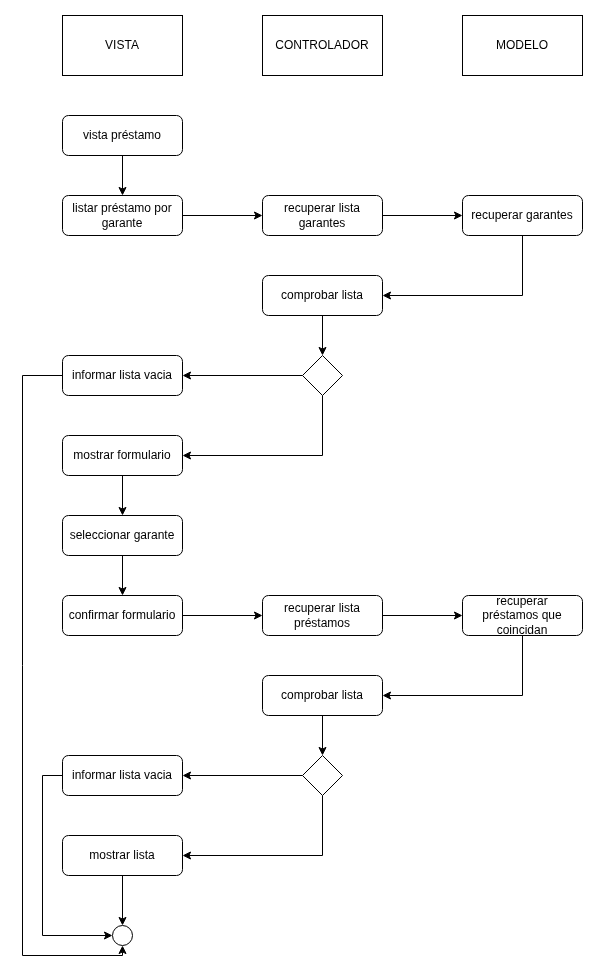

The diagram above was exported from draw.io. Its source (the exported page's mxGraphModel, read from the mxfile embedded in the PNG):
<mxGraphModel dx="2852" dy="1302" grid="1" gridSize="10" guides="1" tooltips="1" connect="1" arrows="1" fold="1" page="1" pageScale="1" pageWidth="827" pageHeight="1169" math="0" shadow="0">
  <root>
    <mxCell id="0" />
    <mxCell id="1" parent="0" />
    <mxCell id="VJcYBYFkE0R8GMYcB-EL-565" value="VISTA" style="rounded=0;whiteSpace=wrap;html=1;" vertex="1" parent="1">
      <mxGeometry x="390" y="400" width="120" height="60" as="geometry" />
    </mxCell>
    <mxCell id="VJcYBYFkE0R8GMYcB-EL-566" value="CONTROLADOR" style="rounded=0;whiteSpace=wrap;html=1;" vertex="1" parent="1">
      <mxGeometry x="590" y="400" width="120" height="60" as="geometry" />
    </mxCell>
    <mxCell id="VJcYBYFkE0R8GMYcB-EL-567" value="MODELO" style="rounded=0;whiteSpace=wrap;html=1;" vertex="1" parent="1">
      <mxGeometry x="790" y="400" width="120" height="60" as="geometry" />
    </mxCell>
    <mxCell id="VJcYBYFkE0R8GMYcB-EL-568" value="" style="ellipse;whiteSpace=wrap;html=1;aspect=fixed;fillStyle=solid;fillColor=light-dark(#FFFFFF,#121212);" vertex="1" parent="1">
      <mxGeometry x="440" y="1310" width="20" height="20" as="geometry" />
    </mxCell>
    <mxCell id="VJcYBYFkE0R8GMYcB-EL-569" style="edgeStyle=orthogonalEdgeStyle;rounded=0;orthogonalLoop=1;jettySize=auto;html=1;exitX=0.5;exitY=1;exitDx=0;exitDy=0;entryX=0.5;entryY=0;entryDx=0;entryDy=0;" edge="1" parent="1" source="VJcYBYFkE0R8GMYcB-EL-570" target="VJcYBYFkE0R8GMYcB-EL-572">
      <mxGeometry relative="1" as="geometry" />
    </mxCell>
    <mxCell id="VJcYBYFkE0R8GMYcB-EL-570" value="vista préstamo" style="rounded=1;whiteSpace=wrap;html=1;" vertex="1" parent="1">
      <mxGeometry x="390" y="500" width="120" height="40" as="geometry" />
    </mxCell>
    <mxCell id="VJcYBYFkE0R8GMYcB-EL-571" style="edgeStyle=orthogonalEdgeStyle;rounded=0;orthogonalLoop=1;jettySize=auto;html=1;exitX=1;exitY=0.5;exitDx=0;exitDy=0;entryX=0;entryY=0.5;entryDx=0;entryDy=0;" edge="1" parent="1" source="VJcYBYFkE0R8GMYcB-EL-572" target="VJcYBYFkE0R8GMYcB-EL-593">
      <mxGeometry relative="1" as="geometry" />
    </mxCell>
    <mxCell id="VJcYBYFkE0R8GMYcB-EL-572" value="listar préstamo&amp;nbsp;por garante" style="rounded=1;whiteSpace=wrap;html=1;" vertex="1" parent="1">
      <mxGeometry x="390" y="580" width="120" height="40" as="geometry" />
    </mxCell>
    <mxCell id="VJcYBYFkE0R8GMYcB-EL-573" style="edgeStyle=orthogonalEdgeStyle;rounded=0;orthogonalLoop=1;jettySize=auto;html=1;exitX=1;exitY=0.5;exitDx=0;exitDy=0;entryX=0;entryY=0.5;entryDx=0;entryDy=0;" edge="1" parent="1" source="VJcYBYFkE0R8GMYcB-EL-574" target="VJcYBYFkE0R8GMYcB-EL-576">
      <mxGeometry relative="1" as="geometry" />
    </mxCell>
    <mxCell id="VJcYBYFkE0R8GMYcB-EL-574" value="recuperar lista préstamos" style="rounded=1;whiteSpace=wrap;html=1;" vertex="1" parent="1">
      <mxGeometry x="590" y="980" width="120" height="40" as="geometry" />
    </mxCell>
    <mxCell id="VJcYBYFkE0R8GMYcB-EL-575" style="edgeStyle=orthogonalEdgeStyle;rounded=0;orthogonalLoop=1;jettySize=auto;html=1;exitX=0.5;exitY=1;exitDx=0;exitDy=0;entryX=1;entryY=0.5;entryDx=0;entryDy=0;" edge="1" parent="1" source="VJcYBYFkE0R8GMYcB-EL-576" target="VJcYBYFkE0R8GMYcB-EL-581">
      <mxGeometry relative="1" as="geometry" />
    </mxCell>
    <mxCell id="VJcYBYFkE0R8GMYcB-EL-576" value="recuperar préstamos&amp;nbsp;que coincidan" style="rounded=1;whiteSpace=wrap;html=1;" vertex="1" parent="1">
      <mxGeometry x="790" y="980" width="120" height="40" as="geometry" />
    </mxCell>
    <mxCell id="VJcYBYFkE0R8GMYcB-EL-577" style="edgeStyle=orthogonalEdgeStyle;rounded=0;orthogonalLoop=1;jettySize=auto;html=1;exitX=0;exitY=0.5;exitDx=0;exitDy=0;entryX=1;entryY=0.5;entryDx=0;entryDy=0;" edge="1" parent="1" source="VJcYBYFkE0R8GMYcB-EL-579" target="VJcYBYFkE0R8GMYcB-EL-583">
      <mxGeometry relative="1" as="geometry" />
    </mxCell>
    <mxCell id="VJcYBYFkE0R8GMYcB-EL-578" style="edgeStyle=orthogonalEdgeStyle;rounded=0;orthogonalLoop=1;jettySize=auto;html=1;exitX=0.5;exitY=1;exitDx=0;exitDy=0;entryX=1;entryY=0.5;entryDx=0;entryDy=0;" edge="1" parent="1" source="VJcYBYFkE0R8GMYcB-EL-579" target="VJcYBYFkE0R8GMYcB-EL-585">
      <mxGeometry relative="1" as="geometry" />
    </mxCell>
    <mxCell id="VJcYBYFkE0R8GMYcB-EL-579" value="" style="rhombus;whiteSpace=wrap;html=1;" vertex="1" parent="1">
      <mxGeometry x="630" y="1140" width="40" height="40" as="geometry" />
    </mxCell>
    <mxCell id="VJcYBYFkE0R8GMYcB-EL-580" style="edgeStyle=orthogonalEdgeStyle;rounded=0;orthogonalLoop=1;jettySize=auto;html=1;exitX=0.5;exitY=1;exitDx=0;exitDy=0;entryX=0.5;entryY=0;entryDx=0;entryDy=0;" edge="1" parent="1" source="VJcYBYFkE0R8GMYcB-EL-581" target="VJcYBYFkE0R8GMYcB-EL-579">
      <mxGeometry relative="1" as="geometry" />
    </mxCell>
    <mxCell id="VJcYBYFkE0R8GMYcB-EL-581" value="comprobar lista" style="rounded=1;whiteSpace=wrap;html=1;" vertex="1" parent="1">
      <mxGeometry x="590" y="1060" width="120" height="40" as="geometry" />
    </mxCell>
    <mxCell id="VJcYBYFkE0R8GMYcB-EL-582" style="edgeStyle=orthogonalEdgeStyle;rounded=0;orthogonalLoop=1;jettySize=auto;html=1;exitX=0;exitY=0.5;exitDx=0;exitDy=0;entryX=0;entryY=0.5;entryDx=0;entryDy=0;" edge="1" parent="1" source="VJcYBYFkE0R8GMYcB-EL-583" target="VJcYBYFkE0R8GMYcB-EL-568">
      <mxGeometry relative="1" as="geometry" />
    </mxCell>
    <mxCell id="VJcYBYFkE0R8GMYcB-EL-583" value="informar lista vacia" style="rounded=1;whiteSpace=wrap;html=1;" vertex="1" parent="1">
      <mxGeometry x="390" y="1140" width="120" height="40" as="geometry" />
    </mxCell>
    <mxCell id="VJcYBYFkE0R8GMYcB-EL-584" style="edgeStyle=orthogonalEdgeStyle;rounded=0;orthogonalLoop=1;jettySize=auto;html=1;exitX=0.5;exitY=1;exitDx=0;exitDy=0;entryX=0.5;entryY=0;entryDx=0;entryDy=0;" edge="1" parent="1" source="VJcYBYFkE0R8GMYcB-EL-585" target="VJcYBYFkE0R8GMYcB-EL-568">
      <mxGeometry relative="1" as="geometry" />
    </mxCell>
    <mxCell id="VJcYBYFkE0R8GMYcB-EL-585" value="mostrar lista" style="rounded=1;whiteSpace=wrap;html=1;" vertex="1" parent="1">
      <mxGeometry x="390" y="1220" width="120" height="40" as="geometry" />
    </mxCell>
    <mxCell id="VJcYBYFkE0R8GMYcB-EL-586" style="edgeStyle=orthogonalEdgeStyle;rounded=0;orthogonalLoop=1;jettySize=auto;html=1;exitX=0.5;exitY=1;exitDx=0;exitDy=0;entryX=0.5;entryY=0;entryDx=0;entryDy=0;" edge="1" parent="1" source="VJcYBYFkE0R8GMYcB-EL-587" target="VJcYBYFkE0R8GMYcB-EL-589">
      <mxGeometry relative="1" as="geometry" />
    </mxCell>
    <mxCell id="VJcYBYFkE0R8GMYcB-EL-587" value="mostrar formulario" style="rounded=1;whiteSpace=wrap;html=1;" vertex="1" parent="1">
      <mxGeometry x="390" y="820" width="120" height="40" as="geometry" />
    </mxCell>
    <mxCell id="VJcYBYFkE0R8GMYcB-EL-588" style="edgeStyle=orthogonalEdgeStyle;rounded=0;orthogonalLoop=1;jettySize=auto;html=1;exitX=0.5;exitY=1;exitDx=0;exitDy=0;entryX=0.5;entryY=0;entryDx=0;entryDy=0;" edge="1" parent="1" source="VJcYBYFkE0R8GMYcB-EL-589" target="VJcYBYFkE0R8GMYcB-EL-591">
      <mxGeometry relative="1" as="geometry" />
    </mxCell>
    <mxCell id="VJcYBYFkE0R8GMYcB-EL-589" value="seleccionar garante" style="rounded=1;whiteSpace=wrap;html=1;" vertex="1" parent="1">
      <mxGeometry x="390" y="900" width="120" height="40" as="geometry" />
    </mxCell>
    <mxCell id="VJcYBYFkE0R8GMYcB-EL-590" style="edgeStyle=orthogonalEdgeStyle;rounded=0;orthogonalLoop=1;jettySize=auto;html=1;exitX=1;exitY=0.5;exitDx=0;exitDy=0;entryX=0;entryY=0.5;entryDx=0;entryDy=0;" edge="1" parent="1" source="VJcYBYFkE0R8GMYcB-EL-591" target="VJcYBYFkE0R8GMYcB-EL-574">
      <mxGeometry relative="1" as="geometry" />
    </mxCell>
    <mxCell id="VJcYBYFkE0R8GMYcB-EL-591" value="confirmar formulario" style="rounded=1;whiteSpace=wrap;html=1;" vertex="1" parent="1">
      <mxGeometry x="390" y="980" width="120" height="40" as="geometry" />
    </mxCell>
    <mxCell id="VJcYBYFkE0R8GMYcB-EL-592" style="edgeStyle=orthogonalEdgeStyle;rounded=0;orthogonalLoop=1;jettySize=auto;html=1;exitX=1;exitY=0.5;exitDx=0;exitDy=0;entryX=0;entryY=0.5;entryDx=0;entryDy=0;" edge="1" parent="1" source="VJcYBYFkE0R8GMYcB-EL-593" target="VJcYBYFkE0R8GMYcB-EL-600">
      <mxGeometry relative="1" as="geometry" />
    </mxCell>
    <mxCell id="VJcYBYFkE0R8GMYcB-EL-593" value="recuperar lista garantes" style="rounded=1;whiteSpace=wrap;html=1;" vertex="1" parent="1">
      <mxGeometry x="590" y="580" width="120" height="40" as="geometry" />
    </mxCell>
    <mxCell id="VJcYBYFkE0R8GMYcB-EL-594" style="edgeStyle=orthogonalEdgeStyle;rounded=0;orthogonalLoop=1;jettySize=auto;html=1;exitX=0;exitY=0.5;exitDx=0;exitDy=0;entryX=1;entryY=0.5;entryDx=0;entryDy=0;" edge="1" parent="1" source="VJcYBYFkE0R8GMYcB-EL-596" target="VJcYBYFkE0R8GMYcB-EL-598">
      <mxGeometry relative="1" as="geometry" />
    </mxCell>
    <mxCell id="VJcYBYFkE0R8GMYcB-EL-595" style="edgeStyle=orthogonalEdgeStyle;rounded=0;orthogonalLoop=1;jettySize=auto;html=1;exitX=0.5;exitY=1;exitDx=0;exitDy=0;entryX=1;entryY=0.5;entryDx=0;entryDy=0;" edge="1" parent="1" source="VJcYBYFkE0R8GMYcB-EL-596" target="VJcYBYFkE0R8GMYcB-EL-587">
      <mxGeometry relative="1" as="geometry" />
    </mxCell>
    <mxCell id="VJcYBYFkE0R8GMYcB-EL-596" value="" style="rhombus;whiteSpace=wrap;html=1;" vertex="1" parent="1">
      <mxGeometry x="630" y="740" width="40" height="40" as="geometry" />
    </mxCell>
    <mxCell id="VJcYBYFkE0R8GMYcB-EL-597" style="edgeStyle=orthogonalEdgeStyle;rounded=0;orthogonalLoop=1;jettySize=auto;html=1;exitX=0;exitY=0.5;exitDx=0;exitDy=0;entryX=0.5;entryY=1;entryDx=0;entryDy=0;" edge="1" parent="1" source="VJcYBYFkE0R8GMYcB-EL-598" target="VJcYBYFkE0R8GMYcB-EL-568">
      <mxGeometry relative="1" as="geometry">
        <Array as="points">
          <mxPoint x="350" y="760" />
          <mxPoint x="350" y="1340" />
          <mxPoint x="450" y="1340" />
        </Array>
      </mxGeometry>
    </mxCell>
    <mxCell id="VJcYBYFkE0R8GMYcB-EL-598" value="informar lista vacia" style="rounded=1;whiteSpace=wrap;html=1;" vertex="1" parent="1">
      <mxGeometry x="390" y="740" width="120" height="40" as="geometry" />
    </mxCell>
    <mxCell id="VJcYBYFkE0R8GMYcB-EL-599" style="edgeStyle=orthogonalEdgeStyle;rounded=0;orthogonalLoop=1;jettySize=auto;html=1;exitX=0.5;exitY=1;exitDx=0;exitDy=0;entryX=1;entryY=0.5;entryDx=0;entryDy=0;" edge="1" parent="1" source="VJcYBYFkE0R8GMYcB-EL-600" target="VJcYBYFkE0R8GMYcB-EL-602">
      <mxGeometry relative="1" as="geometry" />
    </mxCell>
    <mxCell id="VJcYBYFkE0R8GMYcB-EL-600" value="recuperar garantes" style="rounded=1;whiteSpace=wrap;html=1;" vertex="1" parent="1">
      <mxGeometry x="790" y="580" width="120" height="40" as="geometry" />
    </mxCell>
    <mxCell id="VJcYBYFkE0R8GMYcB-EL-601" style="edgeStyle=orthogonalEdgeStyle;rounded=0;orthogonalLoop=1;jettySize=auto;html=1;exitX=0.5;exitY=1;exitDx=0;exitDy=0;entryX=0.5;entryY=0;entryDx=0;entryDy=0;" edge="1" parent="1" source="VJcYBYFkE0R8GMYcB-EL-602" target="VJcYBYFkE0R8GMYcB-EL-596">
      <mxGeometry relative="1" as="geometry" />
    </mxCell>
    <mxCell id="VJcYBYFkE0R8GMYcB-EL-602" value="comprobar lista" style="rounded=1;whiteSpace=wrap;html=1;" vertex="1" parent="1">
      <mxGeometry x="590" y="660" width="120" height="40" as="geometry" />
    </mxCell>
  </root>
</mxGraphModel>